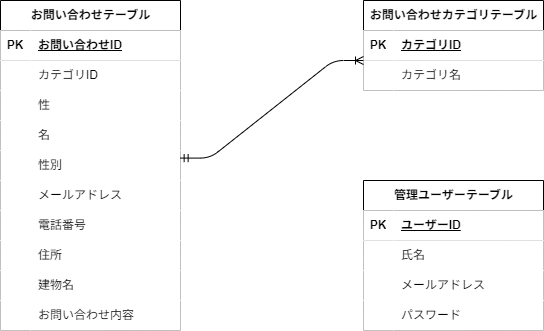

The diagram above was exported from draw.io. Its source (the exported page's mxGraphModel, read from the mxfile embedded in the PNG):
<mxGraphModel dx="1871" dy="563" grid="1" gridSize="10" guides="1" tooltips="1" connect="1" arrows="1" fold="1" page="1" pageScale="1" pageWidth="827" pageHeight="1169" math="0" shadow="0">
  <root>
    <mxCell id="0" />
    <mxCell id="1" parent="0" />
    <mxCell id="2" value="&lt;span class=&quot;notion-enable-hover&quot; data-token-index=&quot;0&quot;&gt;お問い合わせテーブル&lt;/span&gt;" style="shape=table;startSize=30;container=1;collapsible=1;childLayout=tableLayout;fixedRows=1;rowLines=0;fontStyle=1;align=center;resizeLast=1;html=1;" vertex="1" parent="1">
      <mxGeometry x="-683" y="280" width="180" height="330" as="geometry" />
    </mxCell>
    <mxCell id="3" value="" style="shape=tableRow;horizontal=0;startSize=0;swimlaneHead=0;swimlaneBody=0;collapsible=0;dropTarget=0;points=[[0,0.5],[1,0.5]];portConstraint=eastwest;top=0;left=0;right=0;bottom=1;" vertex="1" parent="2">
      <mxGeometry y="30" width="180" height="30" as="geometry" />
    </mxCell>
    <mxCell id="4" value="PK" style="shape=partialRectangle;connectable=0;top=0;left=0;bottom=0;right=0;fontStyle=1;overflow=hidden;whiteSpace=wrap;html=1;" vertex="1" parent="3">
      <mxGeometry width="30" height="30" as="geometry">
        <mxRectangle width="30" height="30" as="alternateBounds" />
      </mxGeometry>
    </mxCell>
    <mxCell id="5" value="お問い合わせID" style="shape=partialRectangle;connectable=0;top=0;left=0;bottom=0;right=0;align=left;spacingLeft=6;fontStyle=5;overflow=hidden;whiteSpace=wrap;html=1;" vertex="1" parent="3">
      <mxGeometry x="30" width="150" height="30" as="geometry">
        <mxRectangle width="150" height="30" as="alternateBounds" />
      </mxGeometry>
    </mxCell>
    <mxCell id="6" value="" style="shape=tableRow;horizontal=0;startSize=0;swimlaneHead=0;swimlaneBody=0;collapsible=0;dropTarget=0;points=[[0,0.5],[1,0.5]];portConstraint=eastwest;top=0;left=0;right=0;bottom=0;" vertex="1" parent="2">
      <mxGeometry y="60" width="180" height="30" as="geometry" />
    </mxCell>
    <mxCell id="7" value="" style="shape=partialRectangle;connectable=0;top=0;left=0;bottom=0;right=0;editable=1;overflow=hidden;whiteSpace=wrap;html=1;" vertex="1" parent="6">
      <mxGeometry width="30" height="30" as="geometry">
        <mxRectangle width="30" height="30" as="alternateBounds" />
      </mxGeometry>
    </mxCell>
    <mxCell id="8" value="カテゴリID" style="shape=partialRectangle;connectable=0;top=0;left=0;bottom=0;right=0;align=left;spacingLeft=6;overflow=hidden;whiteSpace=wrap;html=1;" vertex="1" parent="6">
      <mxGeometry x="30" width="150" height="30" as="geometry">
        <mxRectangle width="150" height="30" as="alternateBounds" />
      </mxGeometry>
    </mxCell>
    <mxCell id="9" value="" style="shape=tableRow;horizontal=0;startSize=0;swimlaneHead=0;swimlaneBody=0;collapsible=0;dropTarget=0;points=[[0,0.5],[1,0.5]];portConstraint=eastwest;top=0;left=0;right=0;bottom=0;" vertex="1" parent="2">
      <mxGeometry y="90" width="180" height="30" as="geometry" />
    </mxCell>
    <mxCell id="10" value="" style="shape=partialRectangle;connectable=0;top=0;left=0;bottom=0;right=0;editable=1;overflow=hidden;whiteSpace=wrap;html=1;" vertex="1" parent="9">
      <mxGeometry width="30" height="30" as="geometry">
        <mxRectangle width="30" height="30" as="alternateBounds" />
      </mxGeometry>
    </mxCell>
    <mxCell id="11" value="性" style="shape=partialRectangle;connectable=0;top=0;left=0;bottom=0;right=0;align=left;spacingLeft=6;overflow=hidden;whiteSpace=wrap;html=1;" vertex="1" parent="9">
      <mxGeometry x="30" width="150" height="30" as="geometry">
        <mxRectangle width="150" height="30" as="alternateBounds" />
      </mxGeometry>
    </mxCell>
    <mxCell id="12" value="" style="shape=tableRow;horizontal=0;startSize=0;swimlaneHead=0;swimlaneBody=0;collapsible=0;dropTarget=0;points=[[0,0.5],[1,0.5]];portConstraint=eastwest;top=0;left=0;right=0;bottom=0;" vertex="1" parent="2">
      <mxGeometry y="120" width="180" height="30" as="geometry" />
    </mxCell>
    <mxCell id="13" value="" style="shape=partialRectangle;connectable=0;top=0;left=0;bottom=0;right=0;editable=1;overflow=hidden;whiteSpace=wrap;html=1;" vertex="1" parent="12">
      <mxGeometry width="30" height="30" as="geometry">
        <mxRectangle width="30" height="30" as="alternateBounds" />
      </mxGeometry>
    </mxCell>
    <mxCell id="14" value="名" style="shape=partialRectangle;connectable=0;top=0;left=0;bottom=0;right=0;align=left;spacingLeft=6;overflow=hidden;whiteSpace=wrap;html=1;" vertex="1" parent="12">
      <mxGeometry x="30" width="150" height="30" as="geometry">
        <mxRectangle width="150" height="30" as="alternateBounds" />
      </mxGeometry>
    </mxCell>
    <mxCell id="44" value="" style="shape=tableRow;horizontal=0;startSize=0;swimlaneHead=0;swimlaneBody=0;collapsible=0;dropTarget=0;points=[[0,0.5],[1,0.5]];portConstraint=eastwest;top=0;left=0;right=0;bottom=0;" vertex="1" parent="2">
      <mxGeometry y="150" width="180" height="30" as="geometry" />
    </mxCell>
    <mxCell id="45" value="" style="shape=partialRectangle;connectable=0;top=0;left=0;bottom=0;right=0;editable=1;overflow=hidden;whiteSpace=wrap;html=1;" vertex="1" parent="44">
      <mxGeometry width="30" height="30" as="geometry">
        <mxRectangle width="30" height="30" as="alternateBounds" />
      </mxGeometry>
    </mxCell>
    <mxCell id="46" value="性別" style="shape=partialRectangle;connectable=0;top=0;left=0;bottom=0;right=0;align=left;spacingLeft=6;overflow=hidden;whiteSpace=wrap;html=1;" vertex="1" parent="44">
      <mxGeometry x="30" width="150" height="30" as="geometry">
        <mxRectangle width="150" height="30" as="alternateBounds" />
      </mxGeometry>
    </mxCell>
    <mxCell id="47" value="" style="shape=tableRow;horizontal=0;startSize=0;swimlaneHead=0;swimlaneBody=0;collapsible=0;dropTarget=0;points=[[0,0.5],[1,0.5]];portConstraint=eastwest;top=0;left=0;right=0;bottom=0;" vertex="1" parent="2">
      <mxGeometry y="180" width="180" height="30" as="geometry" />
    </mxCell>
    <mxCell id="48" value="" style="shape=partialRectangle;connectable=0;top=0;left=0;bottom=0;right=0;editable=1;overflow=hidden;whiteSpace=wrap;html=1;" vertex="1" parent="47">
      <mxGeometry width="30" height="30" as="geometry">
        <mxRectangle width="30" height="30" as="alternateBounds" />
      </mxGeometry>
    </mxCell>
    <mxCell id="49" value="メールアドレス" style="shape=partialRectangle;connectable=0;top=0;left=0;bottom=0;right=0;align=left;spacingLeft=6;overflow=hidden;whiteSpace=wrap;html=1;" vertex="1" parent="47">
      <mxGeometry x="30" width="150" height="30" as="geometry">
        <mxRectangle width="150" height="30" as="alternateBounds" />
      </mxGeometry>
    </mxCell>
    <mxCell id="50" value="" style="shape=tableRow;horizontal=0;startSize=0;swimlaneHead=0;swimlaneBody=0;collapsible=0;dropTarget=0;points=[[0,0.5],[1,0.5]];portConstraint=eastwest;top=0;left=0;right=0;bottom=0;" vertex="1" parent="2">
      <mxGeometry y="210" width="180" height="30" as="geometry" />
    </mxCell>
    <mxCell id="51" value="" style="shape=partialRectangle;connectable=0;top=0;left=0;bottom=0;right=0;editable=1;overflow=hidden;whiteSpace=wrap;html=1;" vertex="1" parent="50">
      <mxGeometry width="30" height="30" as="geometry">
        <mxRectangle width="30" height="30" as="alternateBounds" />
      </mxGeometry>
    </mxCell>
    <mxCell id="52" value="電話番号" style="shape=partialRectangle;connectable=0;top=0;left=0;bottom=0;right=0;align=left;spacingLeft=6;overflow=hidden;whiteSpace=wrap;html=1;" vertex="1" parent="50">
      <mxGeometry x="30" width="150" height="30" as="geometry">
        <mxRectangle width="150" height="30" as="alternateBounds" />
      </mxGeometry>
    </mxCell>
    <mxCell id="53" value="" style="shape=tableRow;horizontal=0;startSize=0;swimlaneHead=0;swimlaneBody=0;collapsible=0;dropTarget=0;points=[[0,0.5],[1,0.5]];portConstraint=eastwest;top=0;left=0;right=0;bottom=0;" vertex="1" parent="2">
      <mxGeometry y="240" width="180" height="30" as="geometry" />
    </mxCell>
    <mxCell id="54" value="" style="shape=partialRectangle;connectable=0;top=0;left=0;bottom=0;right=0;editable=1;overflow=hidden;whiteSpace=wrap;html=1;" vertex="1" parent="53">
      <mxGeometry width="30" height="30" as="geometry">
        <mxRectangle width="30" height="30" as="alternateBounds" />
      </mxGeometry>
    </mxCell>
    <mxCell id="55" value="住所" style="shape=partialRectangle;connectable=0;top=0;left=0;bottom=0;right=0;align=left;spacingLeft=6;overflow=hidden;whiteSpace=wrap;html=1;" vertex="1" parent="53">
      <mxGeometry x="30" width="150" height="30" as="geometry">
        <mxRectangle width="150" height="30" as="alternateBounds" />
      </mxGeometry>
    </mxCell>
    <mxCell id="59" value="" style="shape=tableRow;horizontal=0;startSize=0;swimlaneHead=0;swimlaneBody=0;collapsible=0;dropTarget=0;points=[[0,0.5],[1,0.5]];portConstraint=eastwest;top=0;left=0;right=0;bottom=0;" vertex="1" parent="2">
      <mxGeometry y="270" width="180" height="30" as="geometry" />
    </mxCell>
    <mxCell id="60" value="" style="shape=partialRectangle;connectable=0;top=0;left=0;bottom=0;right=0;editable=1;overflow=hidden;whiteSpace=wrap;html=1;" vertex="1" parent="59">
      <mxGeometry width="30" height="30" as="geometry">
        <mxRectangle width="30" height="30" as="alternateBounds" />
      </mxGeometry>
    </mxCell>
    <mxCell id="61" value="建物名" style="shape=partialRectangle;connectable=0;top=0;left=0;bottom=0;right=0;align=left;spacingLeft=6;overflow=hidden;whiteSpace=wrap;html=1;" vertex="1" parent="59">
      <mxGeometry x="30" width="150" height="30" as="geometry">
        <mxRectangle width="150" height="30" as="alternateBounds" />
      </mxGeometry>
    </mxCell>
    <mxCell id="62" value="" style="shape=tableRow;horizontal=0;startSize=0;swimlaneHead=0;swimlaneBody=0;collapsible=0;dropTarget=0;points=[[0,0.5],[1,0.5]];portConstraint=eastwest;top=0;left=0;right=0;bottom=0;" vertex="1" parent="2">
      <mxGeometry y="300" width="180" height="30" as="geometry" />
    </mxCell>
    <mxCell id="63" value="" style="shape=partialRectangle;connectable=0;top=0;left=0;bottom=0;right=0;editable=1;overflow=hidden;whiteSpace=wrap;html=1;" vertex="1" parent="62">
      <mxGeometry width="30" height="30" as="geometry">
        <mxRectangle width="30" height="30" as="alternateBounds" />
      </mxGeometry>
    </mxCell>
    <mxCell id="64" value="お問い合わせ内容" style="shape=partialRectangle;connectable=0;top=0;left=0;bottom=0;right=0;align=left;spacingLeft=6;overflow=hidden;whiteSpace=wrap;html=1;" vertex="1" parent="62">
      <mxGeometry x="30" width="150" height="30" as="geometry">
        <mxRectangle width="150" height="30" as="alternateBounds" />
      </mxGeometry>
    </mxCell>
    <mxCell id="15" value="&lt;span class=&quot;notion-enable-hover&quot; data-token-index=&quot;0&quot;&gt;お問い合わせカテゴリテーブル&lt;/span&gt;" style="shape=table;startSize=30;container=1;collapsible=1;childLayout=tableLayout;fixedRows=1;rowLines=0;fontStyle=1;align=center;resizeLast=1;html=1;" vertex="1" parent="1">
      <mxGeometry x="-320" y="280" width="180" height="90" as="geometry" />
    </mxCell>
    <mxCell id="16" value="" style="shape=tableRow;horizontal=0;startSize=0;swimlaneHead=0;swimlaneBody=0;collapsible=0;dropTarget=0;points=[[0,0.5],[1,0.5]];portConstraint=eastwest;top=0;left=0;right=0;bottom=1;" vertex="1" parent="15">
      <mxGeometry y="30" width="180" height="30" as="geometry" />
    </mxCell>
    <mxCell id="17" value="PK" style="shape=partialRectangle;connectable=0;top=0;left=0;bottom=0;right=0;fontStyle=1;overflow=hidden;whiteSpace=wrap;html=1;" vertex="1" parent="16">
      <mxGeometry width="30" height="30" as="geometry">
        <mxRectangle width="30" height="30" as="alternateBounds" />
      </mxGeometry>
    </mxCell>
    <mxCell id="18" value="カテゴリID" style="shape=partialRectangle;connectable=0;top=0;left=0;bottom=0;right=0;align=left;spacingLeft=6;fontStyle=5;overflow=hidden;whiteSpace=wrap;html=1;" vertex="1" parent="16">
      <mxGeometry x="30" width="150" height="30" as="geometry">
        <mxRectangle width="150" height="30" as="alternateBounds" />
      </mxGeometry>
    </mxCell>
    <mxCell id="19" value="" style="shape=tableRow;horizontal=0;startSize=0;swimlaneHead=0;swimlaneBody=0;collapsible=0;dropTarget=0;points=[[0,0.5],[1,0.5]];portConstraint=eastwest;top=0;left=0;right=0;bottom=0;" vertex="1" parent="15">
      <mxGeometry y="60" width="180" height="30" as="geometry" />
    </mxCell>
    <mxCell id="20" value="" style="shape=partialRectangle;connectable=0;top=0;left=0;bottom=0;right=0;editable=1;overflow=hidden;whiteSpace=wrap;html=1;" vertex="1" parent="19">
      <mxGeometry width="30" height="30" as="geometry">
        <mxRectangle width="30" height="30" as="alternateBounds" />
      </mxGeometry>
    </mxCell>
    <mxCell id="21" value="カテゴリ名" style="shape=partialRectangle;connectable=0;top=0;left=0;bottom=0;right=0;align=left;spacingLeft=6;overflow=hidden;whiteSpace=wrap;html=1;" vertex="1" parent="19">
      <mxGeometry x="30" width="150" height="30" as="geometry">
        <mxRectangle width="150" height="30" as="alternateBounds" />
      </mxGeometry>
    </mxCell>
    <mxCell id="28" value="&lt;span class=&quot;notion-enable-hover&quot; data-token-index=&quot;0&quot;&gt;管理ユーザーテーブル&lt;/span&gt;" style="shape=table;startSize=30;container=1;collapsible=1;childLayout=tableLayout;fixedRows=1;rowLines=0;fontStyle=1;align=center;resizeLast=1;html=1;" vertex="1" parent="1">
      <mxGeometry x="-320" y="460" width="180" height="150" as="geometry" />
    </mxCell>
    <mxCell id="29" value="" style="shape=tableRow;horizontal=0;startSize=0;swimlaneHead=0;swimlaneBody=0;collapsible=0;dropTarget=0;points=[[0,0.5],[1,0.5]];portConstraint=eastwest;top=0;left=0;right=0;bottom=1;" vertex="1" parent="28">
      <mxGeometry y="30" width="180" height="30" as="geometry" />
    </mxCell>
    <mxCell id="30" value="PK" style="shape=partialRectangle;connectable=0;top=0;left=0;bottom=0;right=0;fontStyle=1;overflow=hidden;whiteSpace=wrap;html=1;" vertex="1" parent="29">
      <mxGeometry width="30" height="30" as="geometry">
        <mxRectangle width="30" height="30" as="alternateBounds" />
      </mxGeometry>
    </mxCell>
    <mxCell id="31" value="ユーザーID" style="shape=partialRectangle;connectable=0;top=0;left=0;bottom=0;right=0;align=left;spacingLeft=6;fontStyle=5;overflow=hidden;whiteSpace=wrap;html=1;strokeWidth=1;strokeColor=inherit;" vertex="1" parent="29">
      <mxGeometry x="30" width="150" height="30" as="geometry">
        <mxRectangle width="150" height="30" as="alternateBounds" />
      </mxGeometry>
    </mxCell>
    <mxCell id="32" value="" style="shape=tableRow;horizontal=0;startSize=0;swimlaneHead=0;swimlaneBody=0;collapsible=0;dropTarget=0;points=[[0,0.5],[1,0.5]];portConstraint=eastwest;top=0;left=0;right=0;bottom=0;" vertex="1" parent="28">
      <mxGeometry y="60" width="180" height="30" as="geometry" />
    </mxCell>
    <mxCell id="33" value="" style="shape=partialRectangle;connectable=0;top=0;left=0;bottom=0;right=0;editable=1;overflow=hidden;whiteSpace=wrap;html=1;" vertex="1" parent="32">
      <mxGeometry width="30" height="30" as="geometry">
        <mxRectangle width="30" height="30" as="alternateBounds" />
      </mxGeometry>
    </mxCell>
    <mxCell id="34" value="氏名" style="shape=partialRectangle;connectable=0;top=0;left=0;bottom=0;right=0;align=left;spacingLeft=6;overflow=hidden;whiteSpace=wrap;html=1;" vertex="1" parent="32">
      <mxGeometry x="30" width="150" height="30" as="geometry">
        <mxRectangle width="150" height="30" as="alternateBounds" />
      </mxGeometry>
    </mxCell>
    <mxCell id="35" value="" style="shape=tableRow;horizontal=0;startSize=0;swimlaneHead=0;swimlaneBody=0;collapsible=0;dropTarget=0;points=[[0,0.5],[1,0.5]];portConstraint=eastwest;top=0;left=0;right=0;bottom=0;" vertex="1" parent="28">
      <mxGeometry y="90" width="180" height="30" as="geometry" />
    </mxCell>
    <mxCell id="36" value="" style="shape=partialRectangle;connectable=0;top=0;left=0;bottom=0;right=0;editable=1;overflow=hidden;whiteSpace=wrap;html=1;" vertex="1" parent="35">
      <mxGeometry width="30" height="30" as="geometry">
        <mxRectangle width="30" height="30" as="alternateBounds" />
      </mxGeometry>
    </mxCell>
    <mxCell id="37" value="メールアドレス" style="shape=partialRectangle;connectable=0;top=0;left=0;bottom=0;right=0;align=left;spacingLeft=6;overflow=hidden;whiteSpace=wrap;html=1;" vertex="1" parent="35">
      <mxGeometry x="30" width="150" height="30" as="geometry">
        <mxRectangle width="150" height="30" as="alternateBounds" />
      </mxGeometry>
    </mxCell>
    <mxCell id="38" value="" style="shape=tableRow;horizontal=0;startSize=0;swimlaneHead=0;swimlaneBody=0;collapsible=0;dropTarget=0;points=[[0,0.5],[1,0.5]];portConstraint=eastwest;top=0;left=0;right=0;bottom=0;" vertex="1" parent="28">
      <mxGeometry y="120" width="180" height="30" as="geometry" />
    </mxCell>
    <mxCell id="39" value="" style="shape=partialRectangle;connectable=0;top=0;left=0;bottom=0;right=0;editable=1;overflow=hidden;whiteSpace=wrap;html=1;" vertex="1" parent="38">
      <mxGeometry width="30" height="30" as="geometry">
        <mxRectangle width="30" height="30" as="alternateBounds" />
      </mxGeometry>
    </mxCell>
    <mxCell id="40" value="パスワード" style="shape=partialRectangle;connectable=0;top=0;left=0;bottom=0;right=0;align=left;spacingLeft=6;overflow=hidden;whiteSpace=wrap;html=1;" vertex="1" parent="38">
      <mxGeometry x="30" width="150" height="30" as="geometry">
        <mxRectangle width="150" height="30" as="alternateBounds" />
      </mxGeometry>
    </mxCell>
    <mxCell id="81" value="" style="edgeStyle=entityRelationEdgeStyle;fontSize=12;html=1;endArrow=ERoneToMany;startArrow=ERmandOne;entryX=0;entryY=0;entryDx=0;entryDy=0;entryPerimeter=0;exitX=0.998;exitY=0.253;exitDx=0;exitDy=0;exitPerimeter=0;" edge="1" parent="1" source="44" target="19">
      <mxGeometry width="100" height="100" relative="1" as="geometry">
        <mxPoint x="-450" y="470" as="sourcePoint" />
        <mxPoint x="-370" y="440" as="targetPoint" />
      </mxGeometry>
    </mxCell>
  </root>
</mxGraphModel>